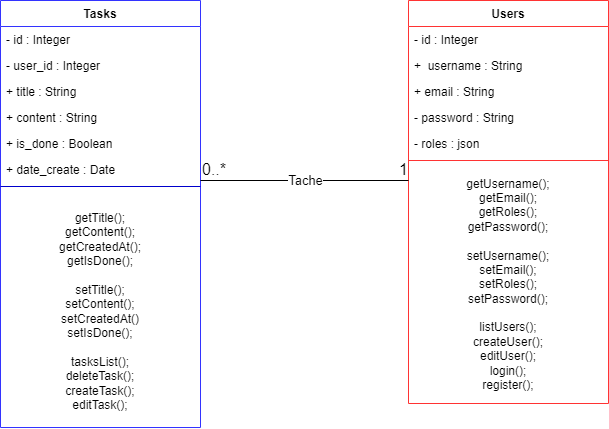

The diagram above was exported from draw.io. Its source (the exported page's mxGraphModel, read from the mxfile embedded in the PNG):
<mxGraphModel dx="1395" dy="222" grid="0" gridSize="10" guides="1" tooltips="1" connect="1" arrows="1" fold="1" page="0" pageScale="1" pageWidth="827" pageHeight="1169" background="#FFFFFF" math="0" shadow="0">
  <root>
    <mxCell id="WIyWlLk6GJQsqaUBKTNV-0" />
    <mxCell id="WIyWlLk6GJQsqaUBKTNV-1" parent="WIyWlLk6GJQsqaUBKTNV-0" />
    <mxCell id="zkfFHV4jXpPFQw0GAbJ--6" value="Tasks" style="swimlane;fontStyle=1;align=center;verticalAlign=top;childLayout=stackLayout;horizontal=1;startSize=26;horizontalStack=0;resizeParent=1;resizeLast=0;collapsible=1;marginBottom=0;rounded=0;shadow=0;strokeWidth=1;strokeColor=#3333FF;" parent="WIyWlLk6GJQsqaUBKTNV-1" vertex="1">
      <mxGeometry x="30" y="440" width="200" height="427" as="geometry">
        <mxRectangle x="130" y="380" width="160" height="26" as="alternateBounds" />
      </mxGeometry>
    </mxCell>
    <mxCell id="zkfFHV4jXpPFQw0GAbJ--7" value="- id : Integer" style="text;align=left;verticalAlign=top;spacingLeft=4;spacingRight=4;overflow=hidden;rotatable=0;points=[[0,0.5],[1,0.5]];portConstraint=eastwest;" parent="zkfFHV4jXpPFQw0GAbJ--6" vertex="1">
      <mxGeometry y="26" width="200" height="26" as="geometry" />
    </mxCell>
    <mxCell id="d62gd4EQV_BClEv0l-in-2" value="- user_id : Integer" style="text;align=left;verticalAlign=top;spacingLeft=4;spacingRight=4;overflow=hidden;rotatable=0;points=[[0,0.5],[1,0.5]];portConstraint=eastwest;rounded=0;shadow=0;html=0;" parent="zkfFHV4jXpPFQw0GAbJ--6" vertex="1">
      <mxGeometry y="52" width="200" height="26" as="geometry" />
    </mxCell>
    <mxCell id="paeRc37xFH87TMRvNUe5-2" value="+ title : String" style="text;align=left;verticalAlign=top;spacingLeft=4;spacingRight=4;overflow=hidden;rotatable=0;points=[[0,0.5],[1,0.5]];portConstraint=eastwest;rounded=0;shadow=0;html=0;" parent="zkfFHV4jXpPFQw0GAbJ--6" vertex="1">
      <mxGeometry y="78" width="200" height="26" as="geometry" />
    </mxCell>
    <mxCell id="paeRc37xFH87TMRvNUe5-4" value="+ content : String" style="text;align=left;verticalAlign=top;spacingLeft=4;spacingRight=4;overflow=hidden;rotatable=0;points=[[0,0.5],[1,0.5]];portConstraint=eastwest;rounded=0;shadow=0;html=0;" parent="zkfFHV4jXpPFQw0GAbJ--6" vertex="1">
      <mxGeometry y="104" width="200" height="26" as="geometry" />
    </mxCell>
    <mxCell id="d62gd4EQV_BClEv0l-in-1" value="+ is_done : Boolean" style="text;align=left;verticalAlign=top;spacingLeft=4;spacingRight=4;overflow=hidden;rotatable=0;points=[[0,0.5],[1,0.5]];portConstraint=eastwest;rounded=0;shadow=0;html=0;" parent="zkfFHV4jXpPFQw0GAbJ--6" vertex="1">
      <mxGeometry y="130" width="200" height="26" as="geometry" />
    </mxCell>
    <mxCell id="ywOL5ShWo_ypGudaYBYA-0" value="+ date_create : Date" style="text;align=left;verticalAlign=top;spacingLeft=4;spacingRight=4;overflow=hidden;rotatable=0;points=[[0,0.5],[1,0.5]];portConstraint=eastwest;rounded=0;shadow=0;html=0;" parent="zkfFHV4jXpPFQw0GAbJ--6" vertex="1">
      <mxGeometry y="156" width="200" height="26" as="geometry" />
    </mxCell>
    <mxCell id="zkfFHV4jXpPFQw0GAbJ--9" value="" style="line;html=1;strokeWidth=1;align=left;verticalAlign=middle;spacingTop=-1;spacingLeft=3;spacingRight=3;rotatable=0;labelPosition=right;points=[];portConstraint=eastwest;strokeColor=#0000CC;" parent="zkfFHV4jXpPFQw0GAbJ--6" vertex="1">
      <mxGeometry y="182" width="200" height="8" as="geometry" />
    </mxCell>
    <mxCell id="iGLoPAIjg1IqO4YGB0eO-2" value="&lt;br&gt;getTitle();&lt;br&gt;getContent();&lt;br&gt;getCreatedAt();&lt;br&gt;getIsDone();&lt;br&gt;&lt;br&gt;setTitle();&lt;br style=&quot;border-color: var(--border-color);&quot;&gt;setContent();&lt;br style=&quot;border-color: var(--border-color);&quot;&gt;setCreatedAt()&lt;br&gt;setIsDone();&lt;br&gt;&lt;br&gt;tasksList();&lt;br&gt;deleteTask();&lt;br&gt;createTask();&lt;br&gt;editTask();" style="text;html=1;strokeColor=none;fillColor=none;align=center;verticalAlign=middle;whiteSpace=wrap;rounded=0;" parent="zkfFHV4jXpPFQw0GAbJ--6" vertex="1">
      <mxGeometry y="190" width="200" height="228" as="geometry" />
    </mxCell>
    <mxCell id="zkfFHV4jXpPFQw0GAbJ--13" value="Users" style="swimlane;fontStyle=1;align=center;verticalAlign=top;childLayout=stackLayout;horizontal=1;startSize=26;horizontalStack=0;resizeParent=1;resizeLast=0;collapsible=1;marginBottom=0;rounded=0;shadow=0;strokeWidth=1;strokeColor=#FF3333;" parent="WIyWlLk6GJQsqaUBKTNV-1" vertex="1">
      <mxGeometry x="438" y="440" width="200" height="403" as="geometry">
        <mxRectangle x="340" y="380" width="170" height="26" as="alternateBounds" />
      </mxGeometry>
    </mxCell>
    <mxCell id="zkfFHV4jXpPFQw0GAbJ--14" value="- id : Integer" style="text;align=left;verticalAlign=top;spacingLeft=4;spacingRight=4;overflow=hidden;rotatable=0;points=[[0,0.5],[1,0.5]];portConstraint=eastwest;" parent="zkfFHV4jXpPFQw0GAbJ--13" vertex="1">
      <mxGeometry y="26" width="200" height="26" as="geometry" />
    </mxCell>
    <mxCell id="paeRc37xFH87TMRvNUe5-9" value="+  username : String" style="text;align=left;verticalAlign=top;spacingLeft=4;spacingRight=4;overflow=hidden;rotatable=0;points=[[0,0.5],[1,0.5]];portConstraint=eastwest;rounded=0;shadow=0;html=0;" parent="zkfFHV4jXpPFQw0GAbJ--13" vertex="1">
      <mxGeometry y="52" width="200" height="26" as="geometry" />
    </mxCell>
    <mxCell id="paeRc37xFH87TMRvNUe5-11" value="+ email : String" style="text;align=left;verticalAlign=top;spacingLeft=4;spacingRight=4;overflow=hidden;rotatable=0;points=[[0,0.5],[1,0.5]];portConstraint=eastwest;rounded=0;shadow=0;html=0;" parent="zkfFHV4jXpPFQw0GAbJ--13" vertex="1">
      <mxGeometry y="78" width="200" height="26" as="geometry" />
    </mxCell>
    <mxCell id="paeRc37xFH87TMRvNUe5-12" value="- password : String" style="text;align=left;verticalAlign=top;spacingLeft=4;spacingRight=4;overflow=hidden;rotatable=0;points=[[0,0.5],[1,0.5]];portConstraint=eastwest;rounded=0;shadow=0;html=0;" parent="zkfFHV4jXpPFQw0GAbJ--13" vertex="1">
      <mxGeometry y="104" width="200" height="26" as="geometry" />
    </mxCell>
    <mxCell id="paeRc37xFH87TMRvNUe5-13" value="- roles : json&#10;" style="text;align=left;verticalAlign=top;spacingLeft=4;spacingRight=4;overflow=hidden;rotatable=0;points=[[0,0.5],[1,0.5]];portConstraint=eastwest;rounded=0;shadow=0;html=0;" parent="zkfFHV4jXpPFQw0GAbJ--13" vertex="1">
      <mxGeometry y="130" width="200" height="26" as="geometry" />
    </mxCell>
    <mxCell id="zkfFHV4jXpPFQw0GAbJ--15" value="" style="line;html=1;strokeWidth=1;align=left;verticalAlign=middle;spacingTop=-1;spacingLeft=3;spacingRight=3;rotatable=0;labelPosition=right;points=[];portConstraint=eastwest;strokeColor=#FF3333;" parent="zkfFHV4jXpPFQw0GAbJ--13" vertex="1">
      <mxGeometry y="156" width="200" height="8" as="geometry" />
    </mxCell>
    <mxCell id="iGLoPAIjg1IqO4YGB0eO-0" value="getUsername();&lt;br&gt;getEmail();&lt;br&gt;getRoles();&lt;br&gt;getPassword();&lt;br&gt;&lt;br&gt;setUsername();&lt;br&gt;setEmail();&lt;br&gt;setRoles();&lt;br&gt;setPassword();&lt;br&gt;&lt;br&gt;listUsers();&lt;br&gt;createUser();&lt;br&gt;editUser();&lt;br&gt;login();&lt;br&gt;register();" style="text;html=1;strokeColor=none;fillColor=none;align=center;verticalAlign=middle;whiteSpace=wrap;rounded=0;" parent="zkfFHV4jXpPFQw0GAbJ--13" vertex="1">
      <mxGeometry y="164" width="200" height="239" as="geometry" />
    </mxCell>
    <mxCell id="iGLoPAIjg1IqO4YGB0eO-4" value="" style="endArrow=none;html=1;rounded=0;endFill=0;" parent="WIyWlLk6GJQsqaUBKTNV-1" edge="1">
      <mxGeometry relative="1" as="geometry">
        <mxPoint x="230" y="620" as="sourcePoint" />
        <mxPoint x="438" y="620" as="targetPoint" />
      </mxGeometry>
    </mxCell>
    <mxCell id="iGLoPAIjg1IqO4YGB0eO-5" value="Tache" style="edgeLabel;resizable=0;html=1;align=center;verticalAlign=middle;fontSize=13;" parent="iGLoPAIjg1IqO4YGB0eO-4" connectable="0" vertex="1">
      <mxGeometry relative="1" as="geometry" />
    </mxCell>
    <mxCell id="iGLoPAIjg1IqO4YGB0eO-6" value="0..*" style="edgeLabel;resizable=0;html=1;align=left;verticalAlign=bottom;fontSize=16;" parent="iGLoPAIjg1IqO4YGB0eO-4" connectable="0" vertex="1">
      <mxGeometry x="-1" relative="1" as="geometry" />
    </mxCell>
    <mxCell id="iGLoPAIjg1IqO4YGB0eO-7" value="1" style="edgeLabel;resizable=0;html=1;align=right;verticalAlign=bottom;fontSize=16;" parent="iGLoPAIjg1IqO4YGB0eO-4" connectable="0" vertex="1">
      <mxGeometry x="1" relative="1" as="geometry" />
    </mxCell>
  </root>
</mxGraphModel>